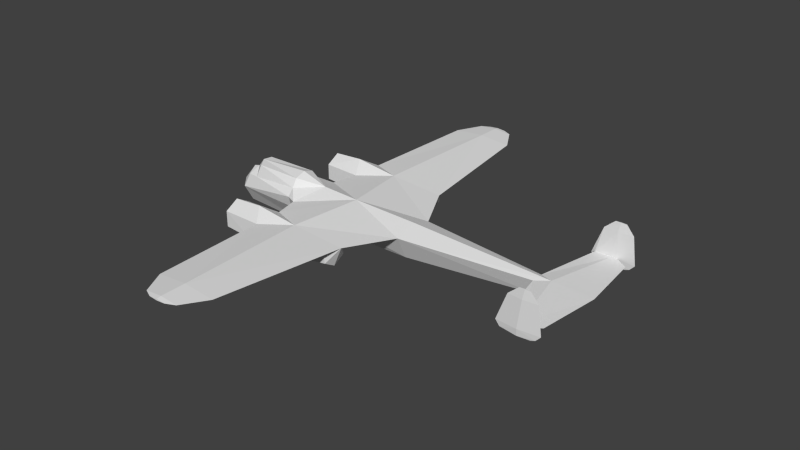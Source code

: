 # Source: do17_l.blend  (saved by Blender 2.69.0; exported with 4.5.12 LTS)
import bpy
from mathutils import Matrix  # noqa: F401  (used for matrix-valued properties, if any)

bpy.ops.wm.read_factory_settings(use_empty=True)
scene = bpy.context.scene
scene.name = 'Scene'

# ---- collections
col_collection_1 = bpy.data.collections.new('Collection 1'); scene.collection.children.link(col_collection_1)

# ---- materials (node trees are filled in below, after node groups)
mat_material_texture = bpy.data.materials.new('Material Texture')
mat_material_texture.alpha_threshold = 0.0
mat_material_texture.use_transparent_shadow = False
mat_material_texture.roughness = 0.5
mat_material_texture.line_color = (0.0, 0.0, 0.0, 1.0)

# ---- material node trees

# ---- world
world_world = bpy.data.worlds.new('World'); scene.world = world_world
world_world.color = (0.05088, 0.05088, 0.05088)
world_world.use_sun_shadow = False
world_world.sun_shadow_jitter_overblur = 0.0
world_world.cycles.sampling_method = 'NONE'
world_world.cycles.sample_map_resolution = 256

# ---- meshes
me_cube_001 = bpy.data.meshes.new('Cube.001')
me_cube_001.from_pydata([(-3.53, -0.4272, 0.86), (-4.09, 0.0, 0.54), (-3.82, 0.0, 0.88), (-3.666, -0.5579, 0.38), (-4.33, 0.61, -0.18), (-4.33, 0.22, -0.87), (-1.66, 0.6413, 0.5428), (-4.09, 0.51, 0.38), (-4.89, 0.0, -0.19), (-4.33, 0.0, 0.49), (-1.674, 0.43, 0.86), (-3.78, 0.3676, 0.86), (-1.674, 0.0, 1.0), (-0.62, 0.0, 0.675), (-4.33, -0.61, -0.18), (-4.33, -0.22, -0.87), (-1.66, -0.6413, 0.5428), (-4.33, 0.0, -0.87), (-1.674, -0.43, 0.86), (2.6, 2.664, 0.3241), (0.8182, 2.0, 0.1597), (0.8182, 3.329, 0.2139), (-1.227, 1.08, 0.2771), (3.54, 0.84, 0.27), (0.829, 0.8806, 0.04824), (-1.66, 0.88, 0.27), (2.26, 2.134, 0.262), (-0.9673, 2.056, 0.3061), (2.26, 3.194, 0.3102), (-0.8642, 3.258, 0.3418), (2.019, 7.837, 0.4777), (0.7604, 7.837, 0.3674), (-0.4714, 7.837, 0.4777), (1.465, 8.787, 0.5058), (0.7522, 8.787, 0.4434), (0.05465, 8.787, 0.5058), (1.108, 8.956, 0.5109), (0.7542, 8.956, 0.4799), (0.4079, 8.956, 0.5109), (0.41, 2.664, 0.4782), (0.91, 0.0, 0.6175), (0.7604, 7.837, 0.5879), (0.7522, 8.787, 0.5683), (0.7542, 8.956, 0.5419), (2.6, -2.664, 0.3241), (0.8182, -2.0, 0.1597), (0.8182, -3.329, 0.2139), (-1.227, -1.08, 0.2771), (3.54, -0.84, 0.27), (0.829, -0.8806, 0.04824), (-1.66, -0.88, 0.27), (2.26, -2.134, 0.262), (-0.9673, -2.056, 0.3061), (2.26, -3.194, 0.3102), (-0.8642, -3.258, 0.3418), (2.019, -7.837, 0.4777), (0.7604, -7.837, 0.3674), (-0.4714, -7.837, 0.4777), (1.465, -8.787, 0.5058), (0.7522, -8.787, 0.4434), (0.05465, -8.787, 0.5058), (1.108, -8.956, 0.5109), (0.7542, -8.956, 0.4799), (0.4079, -8.956, 0.5109), (0.41, -2.664, 0.4782), (0.7604, -7.837, 0.5879), (0.7522, -8.787, 0.5683), (0.7542, -8.956, 0.5419), (-1.3, 3.262, -0.345), (-1.3, 2.664, -0.69), (-1.3, 2.067, -0.345), (-1.3, 2.664, 0.69), (-2.47, 3.192, -0.305), (-2.47, 2.664, -0.61), (-2.47, 2.136, -0.305), (-2.47, 2.136, 0.305), (-2.47, 2.664, 0.61), (-2.47, 3.192, 0.305), (0.8182, 3.242, -0.3382), (0.8182, 2.664, -0.6719), (0.8182, 2.086, -0.3382), (2.26, 3.123, -0.195), (2.26, 2.664, -0.46), (2.26, 2.205, -0.195), (-2.95, 2.664, 7.674e-07), (-2.47, 2.934, 8.909e-07), (-2.47, 2.664, -0.27), (-2.47, 2.394, 8.909e-07), (-2.47, 2.664, 0.27), (-2.74, 2.894, 8.219e-07), (-2.74, 2.664, -0.23), (-2.74, 2.434, 8.219e-07), (-2.74, 2.664, 0.23), (-1.3, -3.262, -0.345), (-1.3, -2.664, -0.69), (-1.3, -2.067, -0.345), (-1.3, -2.664, 0.69), (-2.47, -3.192, -0.305), (-2.47, -2.664, -0.61), (-2.47, -2.136, -0.305), (-2.47, -2.136, 0.305), (-2.47, -2.664, 0.61), (-2.47, -3.192, 0.305), (0.8182, -3.242, -0.3382), (0.8182, -2.664, -0.6719), (0.8182, -2.086, -0.3382), (2.26, -3.123, -0.195), (2.26, -2.664, -0.46), (2.26, -2.205, -0.195), (-2.95, -2.664, 7.674e-07), (-2.47, -2.934, 8.909e-07), (-2.47, -2.664, -0.27), (-2.47, -2.394, 8.909e-07), (-2.47, -2.664, 0.27), (-2.74, -2.664, -0.23), (-2.74, -2.434, 8.219e-07), (-2.74, -2.664, 0.23), (-2.74, -2.894, 8.219e-07), (10.29, 2.78, -0.09), (9.162, 2.78, -0.03), (9.815, 2.822, -0.09), (9.815, 2.738, -0.09), (10.22, 2.78, 1.57), (10.01, 2.799, 1.57), (9.8, 2.78, 1.57), (10.01, 2.761, 1.57), (10.02, 2.723, 0.25), (9.818, 2.716, 0.2315), (9.175, 2.726, 0.25), (9.817, 2.716, 0.2684), (10.46, 2.78, -0.03), (10.65, 2.78, 0.17), (9.005, 2.78, 0.17), (10.51, 2.78, 1.22), (9.4, 2.78, 1.22), (9.949, 2.731, 1.22), (9.821, 2.853, 0.17), (9.949, 2.829, 1.22), (10.29, -2.78, -0.09), (9.162, -2.78, -0.03), (9.815, -2.822, -0.09), (9.815, -2.738, -0.09), (10.22, -2.78, 1.57), (10.01, -2.799, 1.57), (9.8, -2.78, 1.57), (10.01, -2.761, 1.57), (10.02, -2.723, 0.25), (9.818, -2.716, 0.2315), (9.175, -2.726, 0.25), (9.817, -2.716, 0.2684), (10.46, -2.78, -0.03), (10.65, -2.78, 0.17), (9.005, -2.78, 0.17), (10.51, -2.78, 1.22), (9.4, -2.78, 1.22), (9.949, -2.731, 1.22), (9.821, -2.853, 0.17), (9.949, -2.829, 1.22), (8.67, 0.2449, 0.25), (10.78, 0.0, 0.25), (9.202, 0.0, 0.325), (10.5, 2.42, 0.25), (9.715, 0.33, 0.158), (8.67, -0.2449, 0.25), (10.5, -2.42, 0.25), (9.715, -0.33, 0.158), (-1.66, 0.7533, -0.18), (8.69, 0.0, -0.37), (3.54, 0.0, 0.56), (-0.62, 0.4185, -0.6597), (3.54, 0.4113, -0.6368), (-1.66, 0.2225, -1.009), (3.54, 0.0, -0.68), (-1.66, -0.7533, -0.18), (-0.62, -0.4185, -0.6597), (3.54, -0.4113, -0.6368), (-4.09, -0.51, 0.38), (-1.66, 0.0, -1.04), (-0.62, 0.0, -0.7), (-1.66, -0.2225, -1.009)], [], [(19, 28, 30), (6, 22, 25), (28, 31, 30), (31, 29, 32), (30, 34, 33), (30, 31, 34), (31, 32, 34), (34, 32, 35), (67, 61, 58), (169, 24, 170), (28, 21, 31), (48, 51, 45), (21, 29, 31), (29, 39, 41), (44, 55, 53), (53, 55, 56), (56, 57, 54), (55, 58, 59), (55, 59, 56), (56, 59, 57), (59, 60, 57), (59, 62, 60), (60, 63, 67), (64, 44, 48), (53, 56, 46), (40, 64, 48), (46, 56, 54), (54, 57, 65), (32, 42, 35), (84, 92, 89), (91, 87, 88, 92), (84, 91, 92), (84, 89, 90), (90, 86, 87, 91), (84, 90, 91), (54, 93, 103, 46), (109, 114, 117), (117, 114, 111, 110), (109, 115, 114), (109, 117, 116), (109, 116, 115), (114, 115, 112, 111), (92, 88, 85, 89), (115, 116, 113, 112), (154, 155, 148), (120, 119, 136), (126, 135, 129), (135, 131, 133), (131, 137, 133), (157, 154, 152), (128, 129, 135), (146, 149, 155), (155, 153, 151), (151, 153, 157), (129, 161, 126), (162, 158, 127), (159, 127, 161), (127, 158, 128), (170, 23, 167), (178, 172, 175, 174), (41, 19, 30), (57, 66, 65), (68, 78, 79, 69), (42, 30, 33), (35, 42, 43), (42, 33, 43), (43, 33, 36), (39, 19, 41), (41, 30, 42), (36, 37, 38, 43), (64, 65, 44), (57, 60, 66), (66, 58, 55), (58, 62, 59), (65, 55, 44), (39, 27, 40), (60, 67, 66), (65, 66, 55), (61, 67, 63, 62), (79, 82, 83, 80), (82, 19, 83), (28, 19, 81), (21, 28, 81, 78), (62, 63, 60), (97, 102, 101, 100, 99, 98), (70, 80, 20, 27), (78, 81, 82, 79), (76, 71, 29, 77), (71, 39, 29), (72, 68, 69, 73), (72, 73, 74, 75, 76, 77), (69, 79, 80, 70), (80, 83, 26, 20), (95, 52, 45, 105), (53, 106, 44), (94, 95, 105, 104), (105, 45, 51, 108), (46, 103, 106, 53), (77, 29, 68, 72), (16, 50, 47), (81, 19, 82), (104, 105, 108, 107), (107, 108, 44), (73, 69, 70, 74), (103, 104, 107, 106), (97, 98, 94, 93), (93, 94, 104, 103), (168, 40, 48), (27, 39, 71), (100, 101, 96, 52), (106, 107, 44), (140, 156, 139), (123, 134, 124), (125, 133, 122), (126, 127, 121), (126, 130, 131), (130, 136, 131), (139, 147, 141), (138, 140, 141), (131, 136, 137), (116, 117, 110, 113), (152, 154, 148), (130, 120, 136), (133, 123, 122), (126, 131, 135), (137, 134, 123), (140, 139, 141), (121, 119, 120), (118, 120, 130), (134, 135, 125), (122, 123, 124, 125), (139, 152, 147), (156, 152, 139), (145, 142, 153), (146, 141, 147), (146, 151, 150), (150, 151, 156), (156, 157, 152), (147, 152, 148), (151, 157, 156), (150, 156, 140), (143, 144, 154), (153, 143, 157), (146, 155, 151), (154, 144, 145), (157, 143, 154), (154, 145, 155), (138, 150, 140), (142, 145, 144, 143), (119, 121, 127), (153, 142, 143), (149, 146, 164), (135, 133, 125), (148, 155, 149), (118, 121, 120), (166, 169, 171), (129, 159, 161), (161, 127, 126), (155, 145, 153), (164, 146, 147), (1, 9, 176), (29, 41, 32), (158, 23, 160), (9, 7, 4), (1, 7, 9), (17, 5, 171, 177), (32, 41, 42), (1, 176, 3), (160, 159, 129), (141, 146, 150), (10, 6, 11), (4, 5, 8), (158, 160, 129), (160, 149, 159), (163, 149, 160), (158, 129, 128), (173, 179, 174), (149, 164, 159), (9, 14, 176), (3, 14, 50), (162, 167, 158), (147, 148, 163), (163, 148, 149), (168, 23, 40), (34, 35, 37), (167, 159, 165), (23, 158, 167), (33, 34, 37), (49, 47, 174), (166, 25, 22), (174, 175, 49), (178, 174, 179, 177), (24, 23, 170), (167, 162, 159), (169, 166, 22), (22, 13, 40), (48, 45, 49), (4, 166, 171, 5), (13, 22, 6), (165, 163, 167), (173, 47, 50), (172, 170, 167), (24, 169, 22), (49, 175, 48), (17, 177, 179, 15), (174, 47, 173), (16, 18, 0), (6, 7, 11), (14, 15, 179, 173), (23, 168, 160), (178, 177, 171, 169), (178, 169, 170, 172), (24, 22, 20), (29, 21, 78, 68), (102, 97, 93, 54), (74, 70, 27, 75), (52, 96, 64), (66, 67, 58), (108, 51, 44), (48, 44, 51), (54, 65, 64), (172, 167, 175), (23, 20, 26), (99, 100, 52, 95), (83, 19, 26), (89, 85, 86, 90), (13, 10, 12), (6, 10, 13), (58, 61, 62), (37, 35, 38), (35, 43, 38), (33, 37, 36), (127, 128, 132), (136, 119, 132), (136, 132, 137), (121, 130, 126), (141, 150, 138), (119, 127, 132), (133, 137, 123), (134, 125, 124), (121, 118, 130), (134, 128, 135), (132, 128, 134), (137, 132, 134), (25, 166, 4), (27, 22, 40), (14, 3, 176), (7, 25, 4), (50, 14, 173), (13, 16, 47), (163, 48, 167), (47, 40, 13), (20, 22, 27), (52, 40, 47), (64, 40, 52), (12, 2, 18), (2, 0, 18), (6, 25, 7), (16, 13, 18), (159, 147, 165), (159, 164, 147), (159, 162, 127), (165, 147, 163), (48, 175, 167), (45, 52, 47), (49, 45, 47), (40, 23, 39), (39, 23, 19), (160, 168, 48), (23, 26, 19), (163, 160, 48), (96, 54, 64), (98, 99, 95, 94), (15, 8, 17), (14, 8, 15), (5, 17, 8), (9, 4, 8), (9, 8, 14), (12, 10, 2), (10, 11, 2), (1, 2, 11), (75, 27, 71, 76), (101, 102, 54, 96), (13, 12, 18), (23, 24, 20), (16, 3, 50), (3, 16, 0), (1, 3, 0), (2, 1, 0), (7, 1, 11)])
_uv = me_cube_001.uv_layers.new(name='UVMap')
_uv.uv.foreach_set('vector', [0.63, 0.2093, 0.6559, 0.1927, 0.8824, 0.181, 0.3873, 0.8081, 0.4084, 0.821, 0.3873, 0.8214, 0.6559, 0.1927, 0.8824, 0.1196, 0.8824, 0.181, 0.8824, 0.1196, 0.659, 0.04028, 0.8824, 0.05944, 0.8824, 0.181, 0.9288, 0.1192, 0.9288, 0.1539, 0.8824, 0.181, 0.8824, 0.1196, 0.9288, 0.1192, 0.8824, 0.1196, 0.8824, 0.05944, 0.9288, 0.1192, 0.9288, 0.1192, 0.8824, 0.05944, 0.9288, 0.08512, 0.06294, 0.4207, 0.06294, 0.4034, 0.07123, 0.386, 0.438, 0.8668, 0.5087, 0.8322, 0.641, 0.8656, 0.6559, 0.1927, 0.6624, 0.1224, 0.8824, 0.1196, 0.459, 0.2552, 0.3959, 0.1927, 0.4024, 0.1224, 0.6624, 0.1224, 0.659, 0.04028, 0.8824, 0.1196, 0.659, 0.4997, 0.63, 0.4375, 0.8824, 0.4204, 0.37, 0.2093, 0.1176, 0.181, 0.3441, 0.1927, 0.3441, 0.1927, 0.1176, 0.181, 0.1176, 0.1196, 0.1176, 0.1196, 0.1176, 0.05944, 0.341, 0.04028, 0.1176, 0.181, 0.07123, 0.1539, 0.07123, 0.1192, 0.1176, 0.181, 0.07123, 0.1192, 0.1176, 0.1196, 0.1176, 0.1196, 0.07123, 0.1192, 0.1176, 0.05944, 0.07123, 0.1192, 0.07123, 0.08512, 0.1176, 0.05944, 0.07123, 0.1192, 0.06294, 0.1193, 0.07123, 0.08512, 0.07123, 0.4548, 0.06294, 0.4376, 0.06294, 0.4207, 0.37, 0.4375, 0.37, 0.3306, 0.459, 0.2847, 0.3441, 0.1927, 0.1176, 0.1196, 0.3376, 0.1224, 0.5, 0.4131, 0.37, 0.4375, 0.459, 0.2847, 0.3376, 0.1224, 0.1176, 0.1196, 0.341, 0.04028, 0.341, 0.4997, 0.1176, 0.4805, 0.1176, 0.4204, 0.8824, 0.4805, 0.9288, 0.4208, 0.9288, 0.4548, 0.5004, 0.5004, 0.5116, 0.4902, 0.5004, 0.4902, 0.5004, 0.4902, 0.5004, 0.477, 0.5135, 0.477, 0.5116, 0.4902, 0.5004, 0.5004, 0.5004, 0.4902, 0.5116, 0.4902, 0.5004, 0.5004, 0.5004, 0.4902, 0.4891, 0.4902, 0.4891, 0.4902, 0.4872, 0.477, 0.5004, 0.477, 0.5004, 0.4902, 0.5004, 0.5004, 0.4891, 0.4902, 0.5004, 0.4902, 0.573, 0.6464, 0.5943, 0.6799, 0.4909, 0.6796, 0.4909, 0.6526, 0.5004, 0.5004, 0.4891, 0.4902, 0.5004, 0.4902, 0.5004, 0.4902, 0.4891, 0.4902, 0.4872, 0.477, 0.5004, 0.477, 0.5004, 0.5004, 0.5004, 0.4902, 0.4891, 0.4902, 0.5004, 0.5004, 0.5004, 0.4902, 0.5116, 0.4902, 0.5004, 0.5004, 0.5116, 0.4902, 0.5004, 0.4902, 0.4891, 0.4902, 0.5004, 0.4902, 0.5004, 0.477, 0.4872, 0.477, 0.5116, 0.4902, 0.5135, 0.477, 0.5004, 0.477, 0.5004, 0.4902, 0.5004, 0.4902, 0.5116, 0.4902, 0.5135, 0.477, 0.5004, 0.477, 0.1468, 0.7393, 0.12, 0.7393, 0.1578, 0.6919, 0.2876, 0.6754, 0.3194, 0.6783, 0.2873, 0.688, 0.2155, 0.6919, 0.2122, 0.7393, 0.2058, 0.6928, 0.2122, 0.7393, 0.2466, 0.688, 0.2396, 0.7393, 0.2466, 0.688, 0.281, 0.7393, 0.2537, 0.7393, 0.05116, 0.7393, 0.02436, 0.7393, 0.005058, 0.688, 0.1744, 0.6919, 0.2058, 0.6928, 0.2122, 0.7393, 0.1167, 0.6919, 0.1264, 0.6928, 0.12, 0.7393, 0.12, 0.7393, 0.09262, 0.7393, 0.08558, 0.688, 0.08558, 0.688, 0.07853, 0.7393, 0.05116, 0.7393, 0.2806, 0.2617, 0.2661, 0.2283, 0.2809, 0.252, 0.8346, 0.2673, 0.8387, 0.3183, 0.7181, 0.2623, 0.8507, 0.2153, 0.7181, 0.2623, 0.7326, 0.2289, 0.7181, 0.2623, 0.8387, 0.3183, 0.7177, 0.2937, 0.641, 0.8656, 0.641, 0.8214, 0.8924, 0.8526, 0.438, 0.9019, 0.641, 0.9029, 0.641, 0.905, 0.438, 0.9039, 0.8824, 0.4204, 0.63, 0.3306, 0.8824, 0.359, 0.1176, 0.4805, 0.07123, 0.4208, 0.1176, 0.4204, 0.8004, 0.681, 0.9037, 0.6807, 0.9037, 0.697, 0.8004, 0.6979, 0.9288, 0.4208, 0.8824, 0.359, 0.9288, 0.386, 0.9288, 0.4548, 0.9288, 0.4208, 0.9371, 0.4207, 0.9288, 0.4208, 0.9288, 0.386, 0.9371, 0.4207, 0.9371, 0.4207, 0.9288, 0.386, 0.9371, 0.4034, 0.63, 0.4375, 0.63, 0.3306, 0.8824, 0.4204, 0.8824, 0.4204, 0.8824, 0.359, 0.9288, 0.4208, 0.9371, 0.4034, 0.9371, 0.4207, 0.9371, 0.4376, 0.9371, 0.4207, 0.37, 0.4375, 0.1176, 0.4204, 0.37, 0.3306, 0.1176, 0.4805, 0.07123, 0.4548, 0.07123, 0.4208, 0.07123, 0.4208, 0.07123, 0.386, 0.1176, 0.359, 0.07123, 0.1539, 0.06294, 0.1193, 0.07123, 0.1192, 0.1176, 0.4204, 0.1176, 0.359, 0.37, 0.3306, 0.63, 0.4375, 0.6003, 0.5047, 0.5, 0.4131, 0.07123, 0.4548, 0.06294, 0.4207, 0.07123, 0.4208, 0.1176, 0.4204, 0.07123, 0.4208, 0.1176, 0.359, 0.06294, 0.4034, 0.06294, 0.4207, 0.06294, 0.4376, 0.06294, 0.4207, 0.9037, 0.6987, 0.9741, 0.7091, 0.9741, 0.722, 0.9037, 0.715, 0.9741, 0.7091, 0.9907, 0.7473, 0.9741, 0.722, 0.9741, 0.649, 0.9907, 0.6484, 0.9741, 0.6737, 0.9037, 0.6537, 0.9741, 0.649, 0.9741, 0.6737, 0.9037, 0.6807, 0.06294, 0.1193, 0.06294, 0.1024, 0.07123, 0.08512, 0.6805, 0.2551, 0.6805, 0.2789, 0.6599, 0.2908, 0.6393, 0.2789, 0.6393, 0.2551, 0.6599, 0.2432, 0.8004, 0.7147, 0.9037, 0.715, 0.9037, 0.7393, 0.8166, 0.7465, 0.9037, 0.6807, 0.9741, 0.6737, 0.9741, 0.6866, 0.9037, 0.697, 0.7286, 0.6344, 0.7857, 0.6305, 0.807, 0.6475, 0.7286, 0.6493, 0.8004, 0.6305, 0.8838, 0.6408, 0.8216, 0.6475, 0.7286, 0.6791, 0.7857, 0.681, 0.7857, 0.6979, 0.7286, 0.6939, 0.6393, 0.2551, 0.6599, 0.2432, 0.6805, 0.2551, 0.6805, 0.2789, 0.6599, 0.2908, 0.6393, 0.2789, 0.8004, 0.6979, 0.9037, 0.6987, 0.9037, 0.715, 0.8004, 0.7147, 0.9037, 0.715, 0.9741, 0.722, 0.9741, 0.7443, 0.9037, 0.7393, 0.5943, 0.7136, 0.578, 0.7454, 0.4909, 0.7382, 0.4909, 0.7139, 0.4206, 0.648, 0.4206, 0.6726, 0.404, 0.6473, 0.5943, 0.6968, 0.5943, 0.7136, 0.4909, 0.7139, 0.4909, 0.6976, 0.4909, 0.7139, 0.4909, 0.7382, 0.4206, 0.7432, 0.4206, 0.7209, 0.4909, 0.6526, 0.4909, 0.6796, 0.4206, 0.6726, 0.4206, 0.648, 0.7286, 0.6493, 0.807, 0.6475, 0.7857, 0.681, 0.7286, 0.6791, 0.3873, 0.9626, 0.3873, 0.9492, 0.4084, 0.9496, 0.9741, 0.6737, 0.9907, 0.6484, 0.9741, 0.6866, 0.4909, 0.6976, 0.4909, 0.7139, 0.4206, 0.7209, 0.4206, 0.708, 0.4206, 0.708, 0.4206, 0.7209, 0.404, 0.7462, 0.7286, 0.7018, 0.7857, 0.6979, 0.7857, 0.7147, 0.7286, 0.7166, 0.4909, 0.6796, 0.4909, 0.6959, 0.4206, 0.6855, 0.4206, 0.6726, 0.666, 0.678, 0.666, 0.6929, 0.6089, 0.6968, 0.6089, 0.6799, 0.5943, 0.6799, 0.5943, 0.6968, 0.4909, 0.6959, 0.4909, 0.6796, 0.641, 0.9634, 0.5127, 0.9662, 0.641, 0.9492, 0.8166, 0.7465, 0.8838, 0.7549, 0.8004, 0.7652, 0.666, 0.7453, 0.666, 0.7602, 0.6089, 0.7641, 0.5927, 0.7454, 0.4206, 0.6726, 0.4206, 0.6855, 0.404, 0.6473, 0.04461, 0.6754, 0.04489, 0.688, 0.01274, 0.6783, 0.2782, 0.7564, 0.3078, 0.7393, 0.2883, 0.7564, 0.2151, 0.7564, 0.2396, 0.7393, 0.2254, 0.7564, 0.2155, 0.6919, 0.2058, 0.691, 0.2056, 0.6754, 0.2155, 0.6919, 0.2372, 0.6783, 0.2466, 0.688, 0.256, 0.6783, 0.2873, 0.688, 0.2466, 0.688, 0.1584, 0.6783, 0.1264, 0.691, 0.1265, 0.6754, 0.06778, 0.6754, 0.04461, 0.6754, 0.04461, 0.6754, 0.2466, 0.688, 0.2873, 0.688, 0.281, 0.7393, 0.5116, 0.4902, 0.5004, 0.4902, 0.5004, 0.477, 0.5135, 0.477, 0.1661, 0.688, 0.1468, 0.7393, 0.1578, 0.6919, 0.256, 0.6783, 0.2876, 0.6754, 0.2873, 0.688, 0.2537, 0.7393, 0.2782, 0.7564, 0.2678, 0.7564, 0.2155, 0.6919, 0.2466, 0.688, 0.2122, 0.7393, 0.281, 0.7393, 0.3078, 0.7393, 0.2782, 0.7564, 0.04461, 0.6754, 0.01274, 0.6783, 0.04461, 0.6754, 0.2876, 0.6754, 0.3194, 0.6783, 0.2876, 0.6754, 0.2644, 0.6754, 0.2876, 0.6754, 0.256, 0.6783, 0.1854, 0.7393, 0.2122, 0.7393, 0.2151, 0.7564, 0.2678, 0.7564, 0.2782, 0.7564, 0.2883, 0.7564, 0.2782, 0.7564, 0.1584, 0.6783, 0.1661, 0.688, 0.1264, 0.691, 0.04489, 0.688, 0.005058, 0.688, 0.01274, 0.6783, 0.1171, 0.7564, 0.1068, 0.7564, 0.09262, 0.7393, 0.1167, 0.6919, 0.1265, 0.6754, 0.1264, 0.691, 0.1167, 0.6919, 0.08558, 0.688, 0.09497, 0.6783, 0.07618, 0.6783, 0.08558, 0.688, 0.04489, 0.688, 0.04489, 0.688, 0.05116, 0.7393, 0.005058, 0.688, 0.1264, 0.691, 0.1661, 0.688, 0.1578, 0.6919, 0.08558, 0.688, 0.05116, 0.7393, 0.04489, 0.688, 0.07618, 0.6783, 0.04489, 0.688, 0.04461, 0.6754, 0.05402, 0.7564, 0.04388, 0.7564, 0.02436, 0.7393, 0.07853, 0.7393, 0.05402, 0.7564, 0.05116, 0.7393, 0.1167, 0.6919, 0.12, 0.7393, 0.08558, 0.688, 0.1468, 0.7393, 0.1273, 0.7564, 0.1171, 0.7564, 0.05116, 0.7393, 0.05402, 0.7564, 0.02436, 0.7393, 0.1468, 0.7393, 0.1171, 0.7564, 0.12, 0.7393, 0.06778, 0.6754, 0.07618, 0.6783, 0.04461, 0.6754, 0.06438, 0.7564, 0.05402, 0.7564, 0.04388, 0.7564, 0.05402, 0.7564, 0.1738, 0.6783, 0.2056, 0.6754, 0.2058, 0.691, 0.07853, 0.7393, 0.06438, 0.7564, 0.05402, 0.7564, 0.01551, 0.2617, 0.01519, 0.252, 0.02996, 0.2283, 0.2122, 0.7393, 0.2396, 0.7393, 0.2151, 0.7564, 0.1578, 0.6919, 0.12, 0.7393, 0.1264, 0.6928, 0.2644, 0.6754, 0.2876, 0.6754, 0.2876, 0.6754, 0.3873, 0.8434, 0.438, 0.8668, 0.3873, 0.8838, 0.2806, 0.2617, 0.1481, 0.2148, 0.2661, 0.2283, 0.7326, 0.2289, 0.7181, 0.2623, 0.7178, 0.2526, 0.12, 0.7393, 0.1171, 0.7564, 0.09262, 0.7393, 0.9688, 0.2289, 0.9835, 0.2526, 0.9832, 0.2623, 0.2687, 0.9624, 0.257, 0.96, 0.2687, 0.9546, 0.659, 0.4997, 0.8824, 0.4204, 0.8824, 0.4805, 0.8914, 0.8224, 0.641, 0.8214, 0.9174, 0.8187, 0.257, 0.8107, 0.2687, 0.816, 0.257, 0.8434, 0.2687, 0.8082, 0.2687, 0.816, 0.257, 0.8107, 0.257, 0.877, 0.257, 0.877, 0.3873, 0.8838, 0.3873, 0.8853, 0.8824, 0.4805, 0.8824, 0.4204, 0.9288, 0.4208, 0.2687, 0.9624, 0.2687, 0.9546, 0.2894, 0.9546, 0.1481, 0.2917, 0.1481, 0.2148, 0.2806, 0.2617, 0.1265, 0.6754, 0.1167, 0.6919, 0.09497, 0.6783, 0.6666, 0.5901, 0.6672, 0.6004, 0.5638, 0.5871, 0.06098, 0.03331, 0.04195, 0.06698, 0.03122, 0.0338, 0.16, 0.3177, 0.1481, 0.2917, 0.2806, 0.2617, 0.1481, 0.2917, 0.01551, 0.2617, 0.1481, 0.2148, 0.1361, 0.3177, 0.01551, 0.2617, 0.1481, 0.2917, 0.16, 0.3177, 0.2806, 0.2617, 0.2811, 0.2931, 0.3873, 0.9273, 0.3873, 0.8868, 0.438, 0.9039, 0.01551, 0.2617, 0.02996, 0.2283, 0.1481, 0.2148, 0.257, 0.96, 0.257, 0.9273, 0.2687, 0.9546, 0.2894, 0.9546, 0.257, 0.9273, 0.3873, 0.9492, 0.9424, 0.8269, 0.8924, 0.8526, 0.8914, 0.8224, 0.9832, 0.2623, 0.9837, 0.2937, 0.8626, 0.3183, 0.1361, 0.3177, 0.01504, 0.2931, 0.01551, 0.2617, 0.641, 0.8072, 0.641, 0.8214, 0.5127, 0.8044, 0.9288, 0.1192, 0.9288, 0.08512, 0.9371, 0.1193, 0.8924, 0.918, 0.9943, 0.9483, 0.9424, 0.9438, 0.641, 0.8214, 0.8914, 0.8224, 0.8924, 0.8526, 0.9288, 0.1539, 0.9288, 0.1192, 0.9371, 0.1193, 0.5087, 0.9384, 0.4084, 0.9496, 0.438, 0.9039, 0.3873, 0.8434, 0.3873, 0.8214, 0.4084, 0.821, 0.438, 0.9039, 0.641, 0.905, 0.5087, 0.9384, 0.438, 0.9019, 0.438, 0.9039, 0.3873, 0.8868, 0.3873, 0.8853, 0.5087, 0.8322, 0.641, 0.8214, 0.641, 0.8656, 0.8924, 0.8526, 0.9424, 0.8269, 0.9943, 0.8224, 0.438, 0.8668, 0.3873, 0.8434, 0.4084, 0.821, 0.4084, 0.821, 0.438, 0.8016, 0.5127, 0.8044, 0.459, 0.2552, 0.4024, 0.1224, 0.457, 0.1229, 0.257, 0.8434, 0.3873, 0.8434, 0.3873, 0.8838, 0.257, 0.877, 0.438, 0.8016, 0.4084, 0.821, 0.3873, 0.8081, 0.9424, 0.9438, 0.8914, 0.9483, 0.8924, 0.918, 0.3873, 0.9273, 0.4084, 0.9496, 0.3873, 0.9492, 0.641, 0.8678, 0.641, 0.8656, 0.8924, 0.8526, 0.5087, 0.8322, 0.438, 0.8668, 0.4084, 0.821, 0.5087, 0.9384, 0.641, 0.905, 0.641, 0.9492, 0.257, 0.8936, 0.3873, 0.8853, 0.3873, 0.8868, 0.257, 0.8936, 0.438, 0.9039, 0.4084, 0.9496, 0.3873, 0.9273, 0.6672, 0.5378, 0.6666, 0.5481, 0.576, 0.5483, 0.6672, 0.6004, 0.5487, 0.594, 0.5638, 0.5871, 0.257, 0.9273, 0.257, 0.8936, 0.3873, 0.8868, 0.3873, 0.9273, 0.641, 0.8214, 0.641, 0.8072, 0.9174, 0.8187, 0.438, 0.8687, 0.3873, 0.8853, 0.3873, 0.8838, 0.438, 0.8668, 0.438, 0.8687, 0.438, 0.8668, 0.641, 0.8656, 0.641, 0.8678, 0.543, 0.1229, 0.5527, 0.02257, 0.5976, 0.1224, 0.8216, 0.6475, 0.9037, 0.6537, 0.9037, 0.6807, 0.8004, 0.681, 0.666, 0.6482, 0.666, 0.678, 0.6089, 0.6799, 0.5877, 0.6464, 0.7286, 0.7166, 0.7857, 0.7147, 0.802, 0.7465, 0.7286, 0.7464, 0.578, 0.7454, 0.5943, 0.7641, 0.5108, 0.7538, 0.07123, 0.4208, 0.06294, 0.4207, 0.07123, 0.386, 0.4206, 0.7209, 0.4206, 0.7432, 0.404, 0.7462, 0.459, 0.2552, 0.37, 0.2093, 0.3959, 0.1927, 0.341, 0.4997, 0.1176, 0.4204, 0.37, 0.4375, 0.641, 0.9029, 0.8924, 0.918, 0.641, 0.905, 0.541, 0.2552, 0.5976, 0.1224, 0.6041, 0.1927, 0.666, 0.7155, 0.666, 0.7453, 0.5927, 0.7454, 0.6089, 0.7136, 0.9741, 0.722, 0.9907, 0.7473, 0.9741, 0.7443, 0.5004, 0.4902, 0.5004, 0.477, 0.4872, 0.477, 0.4891, 0.4902, 0.718, 0.5691, 0.6666, 0.5901, 0.6666, 0.5691, 0.6672, 0.6004, 0.6666, 0.5901, 0.718, 0.5691, 0.07123, 0.1539, 0.06294, 0.1365, 0.06294, 0.1193, 0.9371, 0.1193, 0.9288, 0.08512, 0.9371, 0.1024, 0.9288, 0.4548, 0.9371, 0.4207, 0.9371, 0.4376, 0.9288, 0.1539, 0.9371, 0.1193, 0.9371, 0.1365, 0.2058, 0.691, 0.1744, 0.6919, 0.1661, 0.688, 0.2873, 0.688, 0.3194, 0.6783, 0.3271, 0.688, 0.2873, 0.688, 0.3271, 0.688, 0.281, 0.7393, 0.2056, 0.6754, 0.2372, 0.6783, 0.2155, 0.6919, 0.1265, 0.6754, 0.09497, 0.6783, 0.1034, 0.6754, 0.1738, 0.6783, 0.2058, 0.691, 0.1661, 0.688, 0.2537, 0.7393, 0.281, 0.7393, 0.2782, 0.7564, 0.1854, 0.7393, 0.2151, 0.7564, 0.2049, 0.7564, 0.2056, 0.6754, 0.2288, 0.6754, 0.2372, 0.6783, 0.1854, 0.7393, 0.1744, 0.6919, 0.2122, 0.7393, 0.1661, 0.688, 0.1744, 0.6919, 0.1854, 0.7393, 0.281, 0.7393, 0.3271, 0.688, 0.3078, 0.7393, 0.3873, 0.8214, 0.3873, 0.8434, 0.257, 0.8434, 0.6003, 0.5047, 0.5527, 0.5174, 0.5, 0.4131, 0.257, 0.9273, 0.2894, 0.9546, 0.2687, 0.9546, 0.2687, 0.816, 0.3873, 0.8214, 0.257, 0.8434, 0.3873, 0.9492, 0.257, 0.9273, 0.3873, 0.9273, 0.438, 0.969, 0.3873, 0.9626, 0.4084, 0.9496, 0.8914, 0.9483, 0.641, 0.9492, 0.8924, 0.918, 0.4084, 0.9496, 0.5127, 0.9662, 0.438, 0.969, 0.5976, 0.1224, 0.5527, 0.02257, 0.6003, 0.03525, 0.3997, 0.5047, 0.5, 0.4131, 0.4473, 0.5174, 0.37, 0.4375, 0.5, 0.4131, 0.3997, 0.5047, 0.6666, 0.5691, 0.5618, 0.5691, 0.6666, 0.5481, 0.5618, 0.5691, 0.576, 0.5483, 0.6666, 0.5481, 0.3873, 0.8081, 0.3873, 0.8214, 0.2687, 0.816, 0.6672, 0.5378, 0.718, 0.5691, 0.6666, 0.5481, 0.8507, 0.2153, 0.9832, 0.2623, 0.8668, 0.2673, 0.8507, 0.2153, 0.9688, 0.2289, 0.9832, 0.2623, 0.8507, 0.2153, 0.8346, 0.2673, 0.7181, 0.2623, 0.8668, 0.2673, 0.9832, 0.2623, 0.8626, 0.3183, 0.641, 0.9492, 0.641, 0.905, 0.8924, 0.918, 0.4024, 0.1224, 0.3997, 0.03525, 0.4473, 0.02257, 0.457, 0.1229, 0.4024, 0.1224, 0.4473, 0.02257, 0.5, 0.4131, 0.541, 0.2847, 0.63, 0.4375, 0.63, 0.4375, 0.541, 0.2847, 0.63, 0.3306, 0.9174, 0.9519, 0.641, 0.9634, 0.641, 0.9492, 0.541, 0.2552, 0.6041, 0.1927, 0.63, 0.2093, 0.8914, 0.9483, 0.9174, 0.9519, 0.641, 0.9492, 0.5943, 0.6294, 0.573, 0.6464, 0.5108, 0.6398, 0.666, 0.7007, 0.666, 0.7155, 0.6089, 0.7136, 0.6089, 0.6968, 0.02048, 0.06698, 0.03122, 0.0338, 0.03122, 0.06698, 0.00145, 0.03331, 0.03122, 0.0338, 0.02048, 0.06698, 0.04195, 0.06698, 0.03122, 0.06698, 0.03122, 0.0338, 0.03122, 0.0006143, 0.06098, 0.03331, 0.03122, 0.0338, 0.03122, 0.0006143, 0.03122, 0.0338, 0.00145, 0.03331, 0.6666, 0.5691, 0.6666, 0.5901, 0.5618, 0.5691, 0.6666, 0.5901, 0.5638, 0.5871, 0.5618, 0.5691, 0.5487, 0.5691, 0.5618, 0.5691, 0.5638, 0.5871, 0.7286, 0.7464, 0.802, 0.7465, 0.7857, 0.7652, 0.7286, 0.7613, 0.666, 0.6333, 0.666, 0.6482, 0.5877, 0.6464, 0.6089, 0.6294, 0.718, 0.5691, 0.6666, 0.5691, 0.6666, 0.5481, 0.541, 0.2552, 0.543, 0.1229, 0.5976, 0.1224, 0.3873, 0.9626, 0.2894, 0.9546, 0.3873, 0.9492, 0.5694, 0.5419, 0.6672, 0.5378, 0.576, 0.5483, 0.5487, 0.5691, 0.5694, 0.5419, 0.576, 0.5483, 0.5618, 0.5691, 0.5487, 0.5691, 0.576, 0.5483, 0.5487, 0.594, 0.5487, 0.5691, 0.5638, 0.5871])
me_cube_001.materials.append(mat_material_texture)
me_cube_001.use_remesh_preserve_volume = False
me_cube_001.use_remesh_preserve_attributes = False
me_cube_001.use_mirror_vertex_groups = False
me_cube_001.update()

# ---- objects
ob_fuselage = bpy.data.objects.new('Fuselage', me_cube_001)

# ---- transforms, parenting, visibility, modifiers, constraints
ob_fuselage.location = (0.0, 0.0, 0.0)
ob_fuselage.lineart.crease_threshold = 0.0

# ---- collection membership
col_collection_1.objects.link(ob_fuselage)

# ---- scene / render settings (as saved in the file)
scene.frame_start = 1; scene.frame_end = 250; scene.frame_set(1)
scene.render.engine = 'BLENDER_EEVEE_NEXT'
scene.render.image_settings.compression = 90
scene.render.resolution_percentage = 50
scene.render.dither_intensity = 0.0
scene.cycles.use_denoising = False
scene.cycles.samples = 10
scene.cycles.sampling_pattern = 'TABULATED_SOBOL'
scene.cycles.light_sampling_threshold = 0.0
scene.cycles.use_adaptive_sampling = False
scene.cycles.use_light_tree = False
scene.cycles.blur_glossy = 0.0
scene.cycles.volume_bounces = 1
scene.cycles.pixel_filter_type = 'GAUSSIAN'
scene.cycles.sample_clamp_indirect = 0.0
scene.view_settings.view_transform = 'Standard'
bpy.context.view_layer.update()

# ---- added for rendering (the .blend has no active camera and no usable light): camera, sun
cam_auto = bpy.data.cameras.new('AutoCamera')
cam_auto.lens = 50.0
cam_auto.sensor_width = 36.0
cam_auto.clip_end = 1000.0
ob_auto_camera = bpy.data.objects.new('AutoCamera', cam_auto)
scene.collection.objects.link(ob_auto_camera)
ob_auto_camera.location = (25.097, -26.5823, 17.9866)
ob_auto_camera.rotation_euler = (1.09748, -7.21219e-08, 0.694738)
scene.camera = ob_auto_camera
light_auto_sun = bpy.data.lights.new('AutoSun', 'SUN')
light_auto_sun.energy = 3.0
light_auto_sun.angle = 0.0523599
ob_auto_sun = bpy.data.objects.new('AutoSun', light_auto_sun)
scene.collection.objects.link(ob_auto_sun)
ob_auto_sun.rotation_euler = (0.872665, 0.174533, 0.523599)
bpy.context.view_layer.update()
